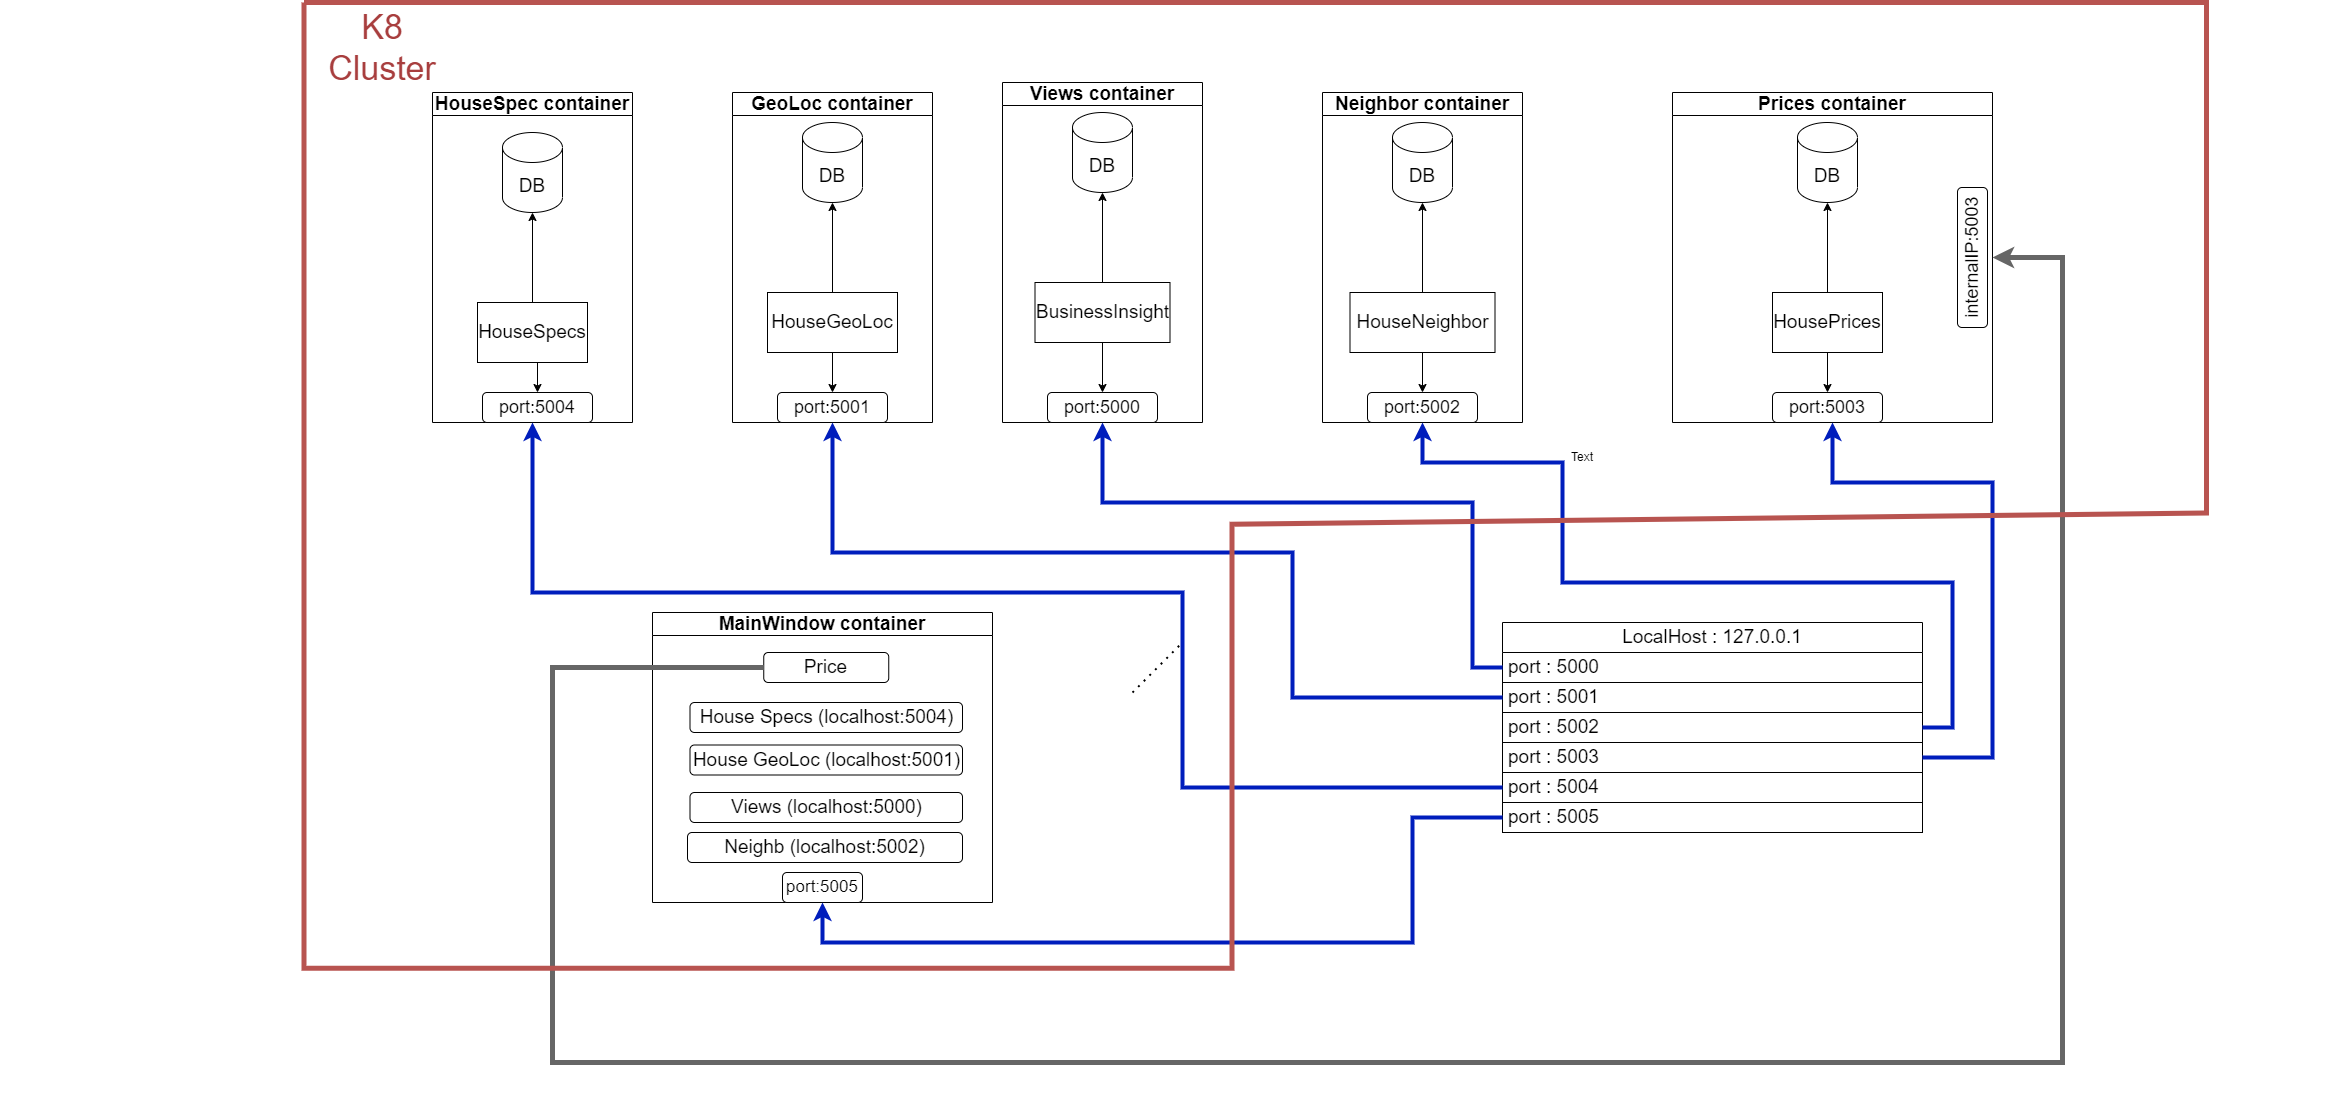

The diagram above was exported from draw.io. Its source (the exported page's mxGraphModel, read from the mxfile embedded in the PNG):
<mxGraphModel dx="3707" dy="3042" grid="1" gridSize="10" guides="1" tooltips="1" connect="1" arrows="1" fold="1" page="1" pageScale="1" pageWidth="1100" pageHeight="1700" math="0" shadow="0">
  <root>
    <mxCell id="0" />
    <mxCell id="1" parent="0" />
    <mxCell id="TAgpOvvzRsTFJa2ulCm9-2" value="HouseSpec container" style="swimlane;whiteSpace=wrap;html=1;fontSize=19;" parent="1" vertex="1">
      <mxGeometry x="20" y="80" width="200" height="330" as="geometry" />
    </mxCell>
    <mxCell id="TAgpOvvzRsTFJa2ulCm9-60" style="edgeStyle=orthogonalEdgeStyle;rounded=0;orthogonalLoop=1;jettySize=auto;html=1;exitX=0.5;exitY=1;exitDx=0;exitDy=0;entryX=0.5;entryY=0;entryDx=0;entryDy=0;" parent="TAgpOvvzRsTFJa2ulCm9-2" source="0ct4LDV8JpJV-yFf8uoS-1" target="TAgpOvvzRsTFJa2ulCm9-51" edge="1">
      <mxGeometry relative="1" as="geometry" />
    </mxCell>
    <mxCell id="0ct4LDV8JpJV-yFf8uoS-1" value="HouseSpecs" style="rounded=0;whiteSpace=wrap;html=1;fontSize=19;" parent="TAgpOvvzRsTFJa2ulCm9-2" vertex="1">
      <mxGeometry x="45" y="210" width="110" height="60" as="geometry" />
    </mxCell>
    <mxCell id="0ct4LDV8JpJV-yFf8uoS-5" value="DB" style="shape=cylinder3;whiteSpace=wrap;html=1;boundedLbl=1;backgroundOutline=1;size=15;fontSize=19;" parent="TAgpOvvzRsTFJa2ulCm9-2" vertex="1">
      <mxGeometry x="70" y="40" width="60" height="80" as="geometry" />
    </mxCell>
    <mxCell id="TAgpOvvzRsTFJa2ulCm9-3" style="edgeStyle=orthogonalEdgeStyle;rounded=0;orthogonalLoop=1;jettySize=auto;html=1;exitX=0.5;exitY=0;exitDx=0;exitDy=0;entryX=0.5;entryY=1;entryDx=0;entryDy=0;entryPerimeter=0;fontSize=19;" parent="TAgpOvvzRsTFJa2ulCm9-2" source="0ct4LDV8JpJV-yFf8uoS-1" target="0ct4LDV8JpJV-yFf8uoS-5" edge="1">
      <mxGeometry relative="1" as="geometry" />
    </mxCell>
    <mxCell id="TAgpOvvzRsTFJa2ulCm9-51" value="&lt;span style=&quot;font-size: 18px; text-wrap: nowrap;&quot;&gt;port:5004&lt;/span&gt;" style="rounded=1;whiteSpace=wrap;html=1;fontSize=18;" parent="TAgpOvvzRsTFJa2ulCm9-2" vertex="1">
      <mxGeometry x="50" y="300" width="110" height="30" as="geometry" />
    </mxCell>
    <mxCell id="TAgpOvvzRsTFJa2ulCm9-4" value="MainWindow container" style="swimlane;whiteSpace=wrap;html=1;fontSize=19;" parent="1" vertex="1">
      <mxGeometry x="240" y="600" width="340" height="290" as="geometry" />
    </mxCell>
    <mxCell id="TAgpOvvzRsTFJa2ulCm9-22" value="Price" style="rounded=1;whiteSpace=wrap;html=1;fontSize=19;" parent="TAgpOvvzRsTFJa2ulCm9-4" vertex="1">
      <mxGeometry x="111.25" y="40" width="125" height="30" as="geometry" />
    </mxCell>
    <mxCell id="TAgpOvvzRsTFJa2ulCm9-24" value="House Specs (localhost:5004)" style="rounded=1;whiteSpace=wrap;html=1;fontSize=19;" parent="TAgpOvvzRsTFJa2ulCm9-4" vertex="1">
      <mxGeometry x="37.5" y="90" width="272.5" height="30" as="geometry" />
    </mxCell>
    <mxCell id="TAgpOvvzRsTFJa2ulCm9-48" value="&lt;span style=&quot;font-size: 17px; text-wrap: nowrap;&quot;&gt;port:5005&lt;/span&gt;" style="rounded=1;whiteSpace=wrap;html=1;fontSize=17;" parent="TAgpOvvzRsTFJa2ulCm9-4" vertex="1">
      <mxGeometry x="130" y="260" width="80" height="30" as="geometry" />
    </mxCell>
    <mxCell id="TAgpOvvzRsTFJa2ulCm9-66" value="House GeoLoc (localhost:5001)" style="rounded=1;whiteSpace=wrap;html=1;fontSize=19;" parent="TAgpOvvzRsTFJa2ulCm9-4" vertex="1">
      <mxGeometry x="37.5" y="132.5" width="272.5" height="30" as="geometry" />
    </mxCell>
    <mxCell id="TAgpOvvzRsTFJa2ulCm9-67" value="Views (localhost:5000)" style="rounded=1;whiteSpace=wrap;html=1;fontSize=19;" parent="TAgpOvvzRsTFJa2ulCm9-4" vertex="1">
      <mxGeometry x="37.5" y="180" width="272.5" height="30" as="geometry" />
    </mxCell>
    <mxCell id="TAgpOvvzRsTFJa2ulCm9-68" value="Neighb (localhost:5002)" style="rounded=1;whiteSpace=wrap;html=1;fontSize=19;" parent="TAgpOvvzRsTFJa2ulCm9-4" vertex="1">
      <mxGeometry x="35" y="220" width="275" height="30" as="geometry" />
    </mxCell>
    <mxCell id="TAgpOvvzRsTFJa2ulCm9-6" value="GeoLoc container" style="swimlane;whiteSpace=wrap;html=1;fontSize=19;" parent="1" vertex="1">
      <mxGeometry x="320" y="80" width="200" height="330" as="geometry" />
    </mxCell>
    <mxCell id="TAgpOvvzRsTFJa2ulCm9-61" style="edgeStyle=orthogonalEdgeStyle;rounded=0;orthogonalLoop=1;jettySize=auto;html=1;exitX=0.5;exitY=1;exitDx=0;exitDy=0;entryX=0.5;entryY=0;entryDx=0;entryDy=0;" parent="TAgpOvvzRsTFJa2ulCm9-6" source="0ct4LDV8JpJV-yFf8uoS-10" target="TAgpOvvzRsTFJa2ulCm9-52" edge="1">
      <mxGeometry relative="1" as="geometry" />
    </mxCell>
    <mxCell id="0ct4LDV8JpJV-yFf8uoS-10" value="HouseGeoLoc" style="rounded=0;whiteSpace=wrap;html=1;fontSize=19;" parent="TAgpOvvzRsTFJa2ulCm9-6" vertex="1">
      <mxGeometry x="35" y="200" width="130" height="60" as="geometry" />
    </mxCell>
    <mxCell id="0ct4LDV8JpJV-yFf8uoS-6" value="DB" style="shape=cylinder3;whiteSpace=wrap;html=1;boundedLbl=1;backgroundOutline=1;size=15;fontSize=19;" parent="TAgpOvvzRsTFJa2ulCm9-6" vertex="1">
      <mxGeometry x="70" y="30" width="60" height="80" as="geometry" />
    </mxCell>
    <mxCell id="TAgpOvvzRsTFJa2ulCm9-31" style="edgeStyle=orthogonalEdgeStyle;rounded=0;orthogonalLoop=1;jettySize=auto;html=1;exitX=0.5;exitY=0;exitDx=0;exitDy=0;entryX=0.5;entryY=1;entryDx=0;entryDy=0;entryPerimeter=0;fontSize=19;" parent="TAgpOvvzRsTFJa2ulCm9-6" source="0ct4LDV8JpJV-yFf8uoS-10" target="0ct4LDV8JpJV-yFf8uoS-6" edge="1">
      <mxGeometry relative="1" as="geometry" />
    </mxCell>
    <mxCell id="TAgpOvvzRsTFJa2ulCm9-52" value="&lt;span style=&quot;font-size: 18px; text-wrap: nowrap;&quot;&gt;port:5001&lt;/span&gt;" style="rounded=1;whiteSpace=wrap;html=1;fontSize=18;" parent="TAgpOvvzRsTFJa2ulCm9-6" vertex="1">
      <mxGeometry x="45" y="300" width="110" height="30" as="geometry" />
    </mxCell>
    <mxCell id="TAgpOvvzRsTFJa2ulCm9-7" value="Views container" style="swimlane;whiteSpace=wrap;html=1;fontSize=19;" parent="1" vertex="1">
      <mxGeometry x="590" y="70" width="200" height="340" as="geometry" />
    </mxCell>
    <mxCell id="TAgpOvvzRsTFJa2ulCm9-62" style="edgeStyle=orthogonalEdgeStyle;rounded=0;orthogonalLoop=1;jettySize=auto;html=1;exitX=0.5;exitY=1;exitDx=0;exitDy=0;entryX=0.5;entryY=0;entryDx=0;entryDy=0;" parent="TAgpOvvzRsTFJa2ulCm9-7" source="0ct4LDV8JpJV-yFf8uoS-7" target="TAgpOvvzRsTFJa2ulCm9-53" edge="1">
      <mxGeometry relative="1" as="geometry" />
    </mxCell>
    <mxCell id="0ct4LDV8JpJV-yFf8uoS-7" value="BusinessInsight" style="rounded=0;whiteSpace=wrap;html=1;fontSize=19;" parent="TAgpOvvzRsTFJa2ulCm9-7" vertex="1">
      <mxGeometry x="32.5" y="200" width="135" height="60" as="geometry" />
    </mxCell>
    <mxCell id="0ct4LDV8JpJV-yFf8uoS-8" value="DB" style="shape=cylinder3;whiteSpace=wrap;html=1;boundedLbl=1;backgroundOutline=1;size=15;fontSize=19;" parent="TAgpOvvzRsTFJa2ulCm9-7" vertex="1">
      <mxGeometry x="70" y="30" width="60" height="80" as="geometry" />
    </mxCell>
    <mxCell id="TAgpOvvzRsTFJa2ulCm9-32" style="edgeStyle=orthogonalEdgeStyle;rounded=0;orthogonalLoop=1;jettySize=auto;html=1;entryX=0.5;entryY=1;entryDx=0;entryDy=0;entryPerimeter=0;fontSize=19;" parent="TAgpOvvzRsTFJa2ulCm9-7" source="0ct4LDV8JpJV-yFf8uoS-7" target="0ct4LDV8JpJV-yFf8uoS-8" edge="1">
      <mxGeometry relative="1" as="geometry" />
    </mxCell>
    <mxCell id="TAgpOvvzRsTFJa2ulCm9-53" value="&lt;span style=&quot;font-size: 18px; text-wrap: nowrap;&quot;&gt;port:5000&lt;/span&gt;" style="rounded=1;whiteSpace=wrap;html=1;fontSize=18;" parent="TAgpOvvzRsTFJa2ulCm9-7" vertex="1">
      <mxGeometry x="45" y="310" width="110" height="30" as="geometry" />
    </mxCell>
    <mxCell id="TAgpOvvzRsTFJa2ulCm9-9" value="Neighbor container" style="swimlane;whiteSpace=wrap;html=1;fontSize=19;" parent="1" vertex="1">
      <mxGeometry x="910" y="80" width="200" height="330" as="geometry" />
    </mxCell>
    <mxCell id="TAgpOvvzRsTFJa2ulCm9-63" style="edgeStyle=orthogonalEdgeStyle;rounded=0;orthogonalLoop=1;jettySize=auto;html=1;exitX=0.5;exitY=1;exitDx=0;exitDy=0;entryX=0.5;entryY=0;entryDx=0;entryDy=0;" parent="TAgpOvvzRsTFJa2ulCm9-9" source="0ct4LDV8JpJV-yFf8uoS-12" target="TAgpOvvzRsTFJa2ulCm9-54" edge="1">
      <mxGeometry relative="1" as="geometry" />
    </mxCell>
    <mxCell id="0ct4LDV8JpJV-yFf8uoS-12" value="HouseNeighbor" style="rounded=0;whiteSpace=wrap;html=1;fontSize=19;" parent="TAgpOvvzRsTFJa2ulCm9-9" vertex="1">
      <mxGeometry x="27.5" y="200" width="145" height="60" as="geometry" />
    </mxCell>
    <mxCell id="0ct4LDV8JpJV-yFf8uoS-9" value="DB" style="shape=cylinder3;whiteSpace=wrap;html=1;boundedLbl=1;backgroundOutline=1;size=15;fontSize=19;" parent="TAgpOvvzRsTFJa2ulCm9-9" vertex="1">
      <mxGeometry x="70" y="30" width="60" height="80" as="geometry" />
    </mxCell>
    <mxCell id="TAgpOvvzRsTFJa2ulCm9-33" style="edgeStyle=orthogonalEdgeStyle;rounded=0;orthogonalLoop=1;jettySize=auto;html=1;exitX=0.5;exitY=0;exitDx=0;exitDy=0;entryX=0.5;entryY=1;entryDx=0;entryDy=0;entryPerimeter=0;fontSize=19;" parent="TAgpOvvzRsTFJa2ulCm9-9" source="0ct4LDV8JpJV-yFf8uoS-12" target="0ct4LDV8JpJV-yFf8uoS-9" edge="1">
      <mxGeometry relative="1" as="geometry" />
    </mxCell>
    <mxCell id="TAgpOvvzRsTFJa2ulCm9-54" value="&lt;span style=&quot;font-size: 18px; text-wrap: nowrap;&quot;&gt;port:5002&lt;/span&gt;" style="rounded=1;whiteSpace=wrap;html=1;fontSize=18;" parent="TAgpOvvzRsTFJa2ulCm9-9" vertex="1">
      <mxGeometry x="45" y="300" width="110" height="30" as="geometry" />
    </mxCell>
    <mxCell id="TAgpOvvzRsTFJa2ulCm9-12" value="Prices container" style="swimlane;whiteSpace=wrap;html=1;fontSize=19;" parent="1" vertex="1">
      <mxGeometry x="1260" y="80" width="320" height="330" as="geometry" />
    </mxCell>
    <mxCell id="TAgpOvvzRsTFJa2ulCm9-64" style="edgeStyle=orthogonalEdgeStyle;rounded=0;orthogonalLoop=1;jettySize=auto;html=1;exitX=0.5;exitY=1;exitDx=0;exitDy=0;entryX=0.5;entryY=0;entryDx=0;entryDy=0;" parent="TAgpOvvzRsTFJa2ulCm9-12" source="TAgpOvvzRsTFJa2ulCm9-13" target="TAgpOvvzRsTFJa2ulCm9-55" edge="1">
      <mxGeometry relative="1" as="geometry" />
    </mxCell>
    <mxCell id="TAgpOvvzRsTFJa2ulCm9-13" value="HousePrices" style="rounded=0;whiteSpace=wrap;html=1;fontSize=19;" parent="TAgpOvvzRsTFJa2ulCm9-12" vertex="1">
      <mxGeometry x="100" y="200" width="110" height="60" as="geometry" />
    </mxCell>
    <mxCell id="TAgpOvvzRsTFJa2ulCm9-14" value="DB" style="shape=cylinder3;whiteSpace=wrap;html=1;boundedLbl=1;backgroundOutline=1;size=15;fontSize=19;" parent="TAgpOvvzRsTFJa2ulCm9-12" vertex="1">
      <mxGeometry x="125" y="30" width="60" height="80" as="geometry" />
    </mxCell>
    <mxCell id="TAgpOvvzRsTFJa2ulCm9-21" style="edgeStyle=orthogonalEdgeStyle;rounded=0;orthogonalLoop=1;jettySize=auto;html=1;entryX=0.5;entryY=1;entryDx=0;entryDy=0;entryPerimeter=0;fontSize=19;" parent="TAgpOvvzRsTFJa2ulCm9-12" source="TAgpOvvzRsTFJa2ulCm9-13" target="TAgpOvvzRsTFJa2ulCm9-14" edge="1">
      <mxGeometry relative="1" as="geometry" />
    </mxCell>
    <mxCell id="TAgpOvvzRsTFJa2ulCm9-55" value="&lt;span style=&quot;font-size: 18px; text-wrap: nowrap;&quot;&gt;port:5003&lt;/span&gt;" style="rounded=1;whiteSpace=wrap;html=1;fontSize=18;" parent="TAgpOvvzRsTFJa2ulCm9-12" vertex="1">
      <mxGeometry x="100" y="300" width="110" height="30" as="geometry" />
    </mxCell>
    <mxCell id="TAgpOvvzRsTFJa2ulCm9-75" value="&lt;span style=&quot;font-size: 18px; text-wrap: nowrap;&quot;&gt;internalIP:5003&lt;/span&gt;" style="rounded=1;whiteSpace=wrap;html=1;fontSize=18;rotation=-90;" parent="TAgpOvvzRsTFJa2ulCm9-12" vertex="1">
      <mxGeometry x="230" y="150" width="140" height="30" as="geometry" />
    </mxCell>
    <mxCell id="TAgpOvvzRsTFJa2ulCm9-37" value="LocalHost :&amp;nbsp;&lt;span style=&quot;text-align: left; font-size: 19px;&quot;&gt;127.0.0.1&lt;/span&gt;" style="swimlane;fontStyle=0;childLayout=stackLayout;horizontal=1;startSize=30;horizontalStack=0;resizeParent=1;resizeParentMax=0;resizeLast=0;collapsible=1;marginBottom=0;whiteSpace=wrap;html=1;fontSize=19;" parent="1" vertex="1">
      <mxGeometry x="1090" y="610" width="420" height="210" as="geometry" />
    </mxCell>
    <mxCell id="TAgpOvvzRsTFJa2ulCm9-38" value="port : 5000" style="text;strokeColor=none;fillColor=none;align=left;verticalAlign=middle;spacingLeft=4;spacingRight=4;overflow=hidden;points=[[0,0.5],[1,0.5]];portConstraint=eastwest;rotatable=0;whiteSpace=wrap;html=1;fontSize=19;" parent="TAgpOvvzRsTFJa2ulCm9-37" vertex="1">
      <mxGeometry y="30" width="420" height="30" as="geometry" />
    </mxCell>
    <mxCell id="TAgpOvvzRsTFJa2ulCm9-39" value="port : 5001" style="text;strokeColor=default;fillColor=none;align=left;verticalAlign=middle;spacingLeft=4;spacingRight=4;overflow=hidden;points=[[0,0.5],[1,0.5]];portConstraint=eastwest;rotatable=0;whiteSpace=wrap;html=1;fontSize=19;" parent="TAgpOvvzRsTFJa2ulCm9-37" vertex="1">
      <mxGeometry y="60" width="420" height="30" as="geometry" />
    </mxCell>
    <mxCell id="TAgpOvvzRsTFJa2ulCm9-40" value="port : 5002" style="text;strokeColor=default;fillColor=none;align=left;verticalAlign=middle;spacingLeft=4;spacingRight=4;overflow=hidden;points=[[0,0.5],[1,0.5]];portConstraint=eastwest;rotatable=0;whiteSpace=wrap;html=1;fontSize=19;" parent="TAgpOvvzRsTFJa2ulCm9-37" vertex="1">
      <mxGeometry y="90" width="420" height="30" as="geometry" />
    </mxCell>
    <mxCell id="TAgpOvvzRsTFJa2ulCm9-41" value="port : 5003" style="text;strokeColor=default;fillColor=none;align=left;verticalAlign=middle;spacingLeft=4;spacingRight=4;overflow=hidden;points=[[0,0.5],[1,0.5]];portConstraint=eastwest;rotatable=0;whiteSpace=wrap;html=1;fontSize=19;" parent="TAgpOvvzRsTFJa2ulCm9-37" vertex="1">
      <mxGeometry y="120" width="420" height="30" as="geometry" />
    </mxCell>
    <mxCell id="TAgpOvvzRsTFJa2ulCm9-42" value="port : 5004" style="text;strokeColor=default;fillColor=none;align=left;verticalAlign=middle;spacingLeft=4;spacingRight=4;overflow=hidden;points=[[0,0.5],[1,0.5]];portConstraint=eastwest;rotatable=0;whiteSpace=wrap;html=1;fontSize=19;" parent="TAgpOvvzRsTFJa2ulCm9-37" vertex="1">
      <mxGeometry y="150" width="420" height="30" as="geometry" />
    </mxCell>
    <mxCell id="TAgpOvvzRsTFJa2ulCm9-43" value="port : 5005" style="text;strokeColor=default;fillColor=none;align=left;verticalAlign=middle;spacingLeft=4;spacingRight=4;overflow=hidden;points=[[0,0.5],[1,0.5]];portConstraint=eastwest;rotatable=0;whiteSpace=wrap;html=1;fontSize=19;" parent="TAgpOvvzRsTFJa2ulCm9-37" vertex="1">
      <mxGeometry y="180" width="420" height="30" as="geometry" />
    </mxCell>
    <mxCell id="TAgpOvvzRsTFJa2ulCm9-49" style="edgeStyle=orthogonalEdgeStyle;rounded=0;orthogonalLoop=1;jettySize=auto;html=1;exitX=0;exitY=0.5;exitDx=0;exitDy=0;entryX=0.5;entryY=1;entryDx=0;entryDy=0;fillColor=#0050ef;strokeColor=#001DBC;strokeWidth=4;" parent="1" source="TAgpOvvzRsTFJa2ulCm9-43" target="TAgpOvvzRsTFJa2ulCm9-4" edge="1">
      <mxGeometry relative="1" as="geometry">
        <Array as="points">
          <mxPoint x="1000" y="805" />
          <mxPoint x="1000" y="930" />
          <mxPoint x="410" y="930" />
        </Array>
      </mxGeometry>
    </mxCell>
    <mxCell id="TAgpOvvzRsTFJa2ulCm9-50" style="edgeStyle=orthogonalEdgeStyle;rounded=0;orthogonalLoop=1;jettySize=auto;html=1;exitX=0;exitY=0.5;exitDx=0;exitDy=0;entryX=0.5;entryY=1;entryDx=0;entryDy=0;fillColor=#0050ef;strokeColor=#001DBC;strokeWidth=4;" parent="1" source="TAgpOvvzRsTFJa2ulCm9-42" target="TAgpOvvzRsTFJa2ulCm9-2" edge="1">
      <mxGeometry relative="1" as="geometry">
        <Array as="points">
          <mxPoint x="770" y="775" />
          <mxPoint x="770" y="580" />
          <mxPoint x="120" y="580" />
        </Array>
      </mxGeometry>
    </mxCell>
    <mxCell id="TAgpOvvzRsTFJa2ulCm9-56" style="edgeStyle=orthogonalEdgeStyle;rounded=0;orthogonalLoop=1;jettySize=auto;html=1;exitX=0;exitY=0.5;exitDx=0;exitDy=0;entryX=0.5;entryY=1;entryDx=0;entryDy=0;fillColor=#0050ef;strokeColor=#001DBC;strokeWidth=4;" parent="1" source="TAgpOvvzRsTFJa2ulCm9-38" target="TAgpOvvzRsTFJa2ulCm9-53" edge="1">
      <mxGeometry relative="1" as="geometry">
        <Array as="points">
          <mxPoint x="1060" y="655" />
          <mxPoint x="1060" y="490" />
          <mxPoint x="690" y="490" />
        </Array>
      </mxGeometry>
    </mxCell>
    <mxCell id="TAgpOvvzRsTFJa2ulCm9-57" style="edgeStyle=orthogonalEdgeStyle;rounded=0;orthogonalLoop=1;jettySize=auto;html=1;exitX=0;exitY=0.5;exitDx=0;exitDy=0;entryX=0.5;entryY=1;entryDx=0;entryDy=0;fillColor=#0050ef;strokeColor=#001DBC;strokeWidth=4;" parent="1" source="TAgpOvvzRsTFJa2ulCm9-39" target="TAgpOvvzRsTFJa2ulCm9-52" edge="1">
      <mxGeometry relative="1" as="geometry">
        <Array as="points">
          <mxPoint x="880" y="685" />
          <mxPoint x="880" y="540" />
          <mxPoint x="420" y="540" />
        </Array>
      </mxGeometry>
    </mxCell>
    <mxCell id="TAgpOvvzRsTFJa2ulCm9-58" style="edgeStyle=orthogonalEdgeStyle;rounded=0;orthogonalLoop=1;jettySize=auto;html=1;exitX=1;exitY=0.5;exitDx=0;exitDy=0;entryX=0.5;entryY=1;entryDx=0;entryDy=0;fillColor=#0050ef;strokeColor=#001DBC;strokeWidth=4;" parent="1" source="TAgpOvvzRsTFJa2ulCm9-40" target="TAgpOvvzRsTFJa2ulCm9-9" edge="1">
      <mxGeometry relative="1" as="geometry">
        <Array as="points">
          <mxPoint x="1540" y="715" />
          <mxPoint x="1540" y="570" />
          <mxPoint x="1150" y="570" />
          <mxPoint x="1150" y="450" />
          <mxPoint x="1010" y="450" />
        </Array>
      </mxGeometry>
    </mxCell>
    <mxCell id="TAgpOvvzRsTFJa2ulCm9-59" style="edgeStyle=orthogonalEdgeStyle;rounded=0;orthogonalLoop=1;jettySize=auto;html=1;exitX=1;exitY=0.5;exitDx=0;exitDy=0;entryX=0.5;entryY=1;entryDx=0;entryDy=0;fillColor=#0050ef;strokeColor=#001DBC;strokeWidth=4;" parent="1" source="TAgpOvvzRsTFJa2ulCm9-41" target="TAgpOvvzRsTFJa2ulCm9-12" edge="1">
      <mxGeometry relative="1" as="geometry">
        <Array as="points">
          <mxPoint x="1580" y="745" />
          <mxPoint x="1580" y="470" />
          <mxPoint x="1420" y="470" />
        </Array>
      </mxGeometry>
    </mxCell>
    <mxCell id="TAgpOvvzRsTFJa2ulCm9-65" style="edgeStyle=orthogonalEdgeStyle;rounded=0;orthogonalLoop=1;jettySize=auto;html=1;exitX=0;exitY=0.5;exitDx=0;exitDy=0;entryX=1;entryY=0.5;entryDx=0;entryDy=0;strokeWidth=5;fillColor=#f5f5f5;strokeColor=#666666;" parent="1" source="TAgpOvvzRsTFJa2ulCm9-22" target="TAgpOvvzRsTFJa2ulCm9-12" edge="1">
      <mxGeometry relative="1" as="geometry">
        <Array as="points">
          <mxPoint x="140" y="655" />
          <mxPoint x="140" y="1050" />
          <mxPoint x="1650" y="1050" />
          <mxPoint x="1650" y="245" />
        </Array>
      </mxGeometry>
    </mxCell>
    <mxCell id="a3O-vapLfaeiouLKFz_p-1" value="" style="endArrow=none;dashed=1;html=1;dashPattern=1 3;strokeWidth=2;rounded=0;" edge="1" parent="1">
      <mxGeometry width="50" height="50" relative="1" as="geometry">
        <mxPoint x="720" y="680" as="sourcePoint" />
        <mxPoint x="770" y="630" as="targetPoint" />
      </mxGeometry>
    </mxCell>
    <mxCell id="a3O-vapLfaeiouLKFz_p-5" value="" style="verticalLabelPosition=bottom;verticalAlign=top;html=1;shape=mxgraph.basic.polygon;polyCoords=[[0.13,0],[0.95,0],[0.95,0.46],[0.53,0.47],[0.53,0.87],[0.13,0.87],[0.13,0.77],[0.13,0]];polyline=1;fillColor=none;strokeWidth=5;strokeColor=#b85450;" vertex="1" parent="1">
      <mxGeometry x="-410" y="-10" width="2320" height="1110" as="geometry" />
    </mxCell>
    <mxCell id="a3O-vapLfaeiouLKFz_p-6" value="Text" style="text;html=1;align=center;verticalAlign=middle;whiteSpace=wrap;rounded=0;" vertex="1" parent="1">
      <mxGeometry x="1140" y="430" width="60" height="30" as="geometry" />
    </mxCell>
    <mxCell id="a3O-vapLfaeiouLKFz_p-7" value="&lt;font style=&quot;font-size: 34px;&quot;&gt;K8 Cluster&lt;/font&gt;" style="text;html=1;align=center;verticalAlign=middle;whiteSpace=wrap;rounded=0;fontColor=#a83e3e;" vertex="1" parent="1">
      <mxGeometry x="-110" y="10" width="160" height="50" as="geometry" />
    </mxCell>
  </root>
</mxGraphModel>